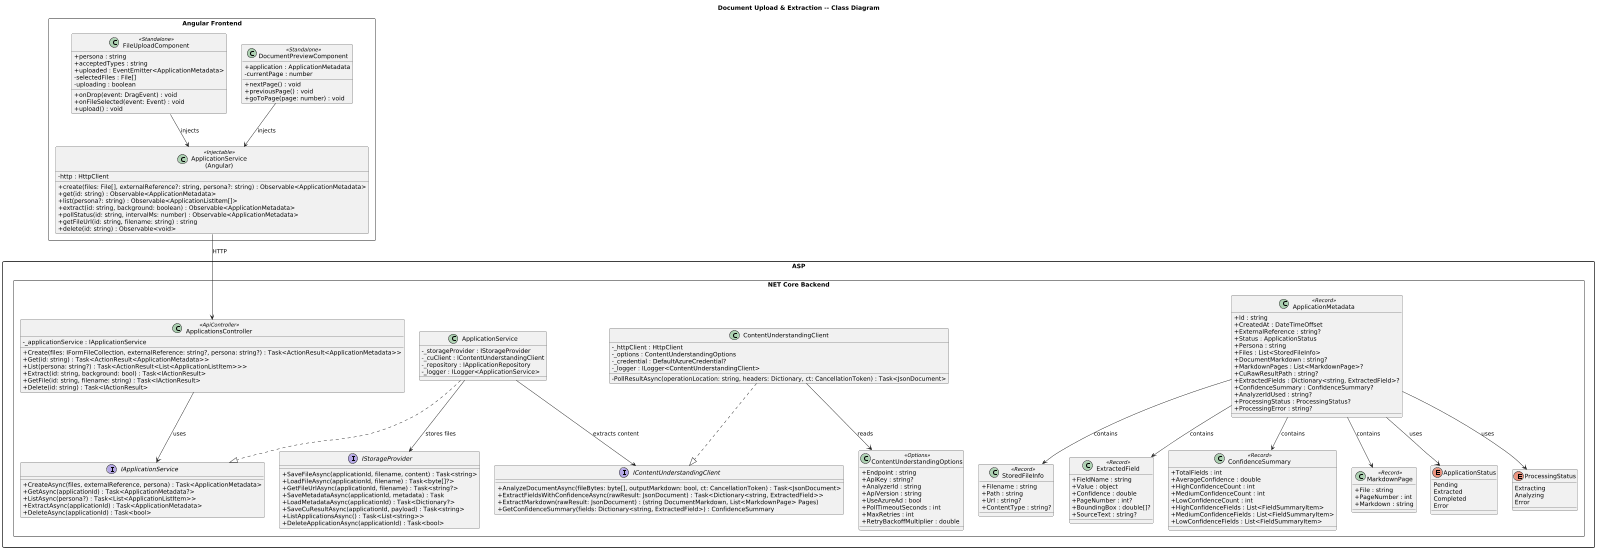

The diagram above was rendered by PlantUML. Its source (embedded in the PNG):
@startuml
' ---------------------------------------------------------------------------
' WorkbenchIQ -- Document Upload & Extraction class diagram
' Target: .NET 8 (ASP.NET Core) + Angular 17+
' ---------------------------------------------------------------------------
skinparam dpi 150
scale max 1024 width
skinparam classAttributeIconSize 0
skinparam packageStyle rectangle

title Document Upload & Extraction -- Class Diagram

package "ASP.NET Core Backend" <<Rectangle>> {

  class ApplicationsController <<ApiController>> {
    -_applicationService : IApplicationService
    +Create(files: IFormFileCollection, externalReference: string?, persona: string?) : Task<ActionResult<ApplicationMetadata>>
    +Get(id: string) : Task<ActionResult<ApplicationMetadata>>
    +List(persona: string?) : Task<ActionResult<List<ApplicationListItem>>>
    +Extract(id: string, background: bool) : Task<IActionResult>
    +GetFile(id: string, filename: string) : Task<IActionResult>
    +Delete(id: string) : Task<IActionResult>
  }

  interface IApplicationService {
    +CreateAsync(files, externalReference, persona) : Task<ApplicationMetadata>
    +GetAsync(applicationId) : Task<ApplicationMetadata?>
    +ListAsync(persona?) : Task<List<ApplicationListItem>>
    +ExtractAsync(applicationId) : Task<ApplicationMetadata>
    +DeleteAsync(applicationId) : Task<bool>
  }

  class ApplicationService {
    -_storageProvider : IStorageProvider
    -_cuClient : IContentUnderstandingClient
    -_repository : IApplicationRepository
    -_logger : ILogger<ApplicationService>
  }

  interface IContentUnderstandingClient {
    +AnalyzeDocumentAsync(fileBytes: byte[], outputMarkdown: bool, ct: CancellationToken) : Task<JsonDocument>
    +ExtractFieldsWithConfidenceAsync(rawResult: JsonDocument) : Task<Dictionary<string, ExtractedField>>
    +ExtractMarkdown(rawResult: JsonDocument) : (string DocumentMarkdown, List<MarkdownPage> Pages)
    +GetConfidenceSummary(fields: Dictionary<string, ExtractedField>) : ConfidenceSummary
  }

  class ContentUnderstandingClient {
    -_httpClient : HttpClient
    -_options : ContentUnderstandingOptions
    -_credential : DefaultAzureCredential?
    -_logger : ILogger<ContentUnderstandingClient>
    -PollResultAsync(operationLocation: string, headers: Dictionary, ct: CancellationToken) : Task<JsonDocument>
  }

  class ContentUnderstandingOptions <<Options>> {
    +Endpoint : string
    +ApiKey : string?
    +AnalyzerId : string
    +ApiVersion : string
    +UseAzureAd : bool
    +PollTimeoutSeconds : int
    +MaxRetries : int
    +RetryBackoffMultiplier : double
  }

  interface IStorageProvider {
    +SaveFileAsync(applicationId, filename, content) : Task<string>
    +LoadFileAsync(applicationId, filename) : Task<byte[]?>
    +GetFileUrlAsync(applicationId, filename) : Task<string?>
    +SaveMetadataAsync(applicationId, metadata) : Task
    +LoadMetadataAsync(applicationId) : Task<Dictionary?>
    +SaveCuResultAsync(applicationId, payload) : Task<string>
    +ListApplicationsAsync() : Task<List<string>>
    +DeleteApplicationAsync(applicationId) : Task<bool>
  }

  class ApplicationMetadata <<Record>> {
    +Id : string
    +CreatedAt : DateTimeOffset
    +ExternalReference : string?
    +Status : ApplicationStatus
    +Persona : string
    +Files : List<StoredFileInfo>
    +DocumentMarkdown : string?
    +MarkdownPages : List<MarkdownPage>?
    +CuRawResultPath : string?
    +ExtractedFields : Dictionary<string, ExtractedField>?
    +ConfidenceSummary : ConfidenceSummary?
    +AnalyzerIdUsed : string?
    +ProcessingStatus : ProcessingStatus?
    +ProcessingError : string?
  }

  class StoredFileInfo <<Record>> {
    +Filename : string
    +Path : string
    +Url : string?
    +ContentType : string?
  }

  class ExtractedField <<Record>> {
    +FieldName : string
    +Value : object
    +Confidence : double
    +PageNumber : int?
    +BoundingBox : double[]?
    +SourceText : string?
  }

  class ConfidenceSummary <<Record>> {
    +TotalFields : int
    +AverageConfidence : double
    +HighConfidenceCount : int
    +MediumConfidenceCount : int
    +LowConfidenceCount : int
    +HighConfidenceFields : List<FieldSummaryItem>
    +MediumConfidenceFields : List<FieldSummaryItem>
    +LowConfidenceFields : List<FieldSummaryItem>
  }

  class MarkdownPage <<Record>> {
    +File : string
    +PageNumber : int
    +Markdown : string
  }

  enum ApplicationStatus {
    Pending
    Extracted
    Completed
    Error
  }

  enum ProcessingStatus {
    Extracting
    Analyzing
    Error
  }

  ApplicationsController --> IApplicationService : uses
  ApplicationService ..|> IApplicationService
  ApplicationService --> IStorageProvider : stores files
  ApplicationService --> IContentUnderstandingClient : extracts content
  ContentUnderstandingClient ..|> IContentUnderstandingClient
  ContentUnderstandingClient --> ContentUnderstandingOptions : reads
  ApplicationMetadata --> StoredFileInfo : contains
  ApplicationMetadata --> ExtractedField : contains
  ApplicationMetadata --> ConfidenceSummary : contains
  ApplicationMetadata --> MarkdownPage : contains
  ApplicationMetadata --> ApplicationStatus : uses
  ApplicationMetadata --> ProcessingStatus : uses
}

package "Angular Frontend" <<Rectangle>> {

  class "ApplicationService\n(Angular)" as NgAppService <<Injectable>> {
    -http : HttpClient
    +create(files: File[], externalReference?: string, persona?: string) : Observable<ApplicationMetadata>
    +get(id: string) : Observable<ApplicationMetadata>
    +list(persona?: string) : Observable<ApplicationListItem[]>
    +extract(id: string, background: boolean) : Observable<ApplicationMetadata>
    +pollStatus(id: string, intervalMs: number) : Observable<ApplicationMetadata>
    +getFileUrl(id: string, filename: string) : string
    +delete(id: string) : Observable<void>
  }

  class FileUploadComponent <<Standalone>> {
    +persona : string
    +acceptedTypes : string
    +uploaded : EventEmitter<ApplicationMetadata>
    -selectedFiles : File[]
    -uploading : boolean
    +onDrop(event: DragEvent) : void
    +onFileSelected(event: Event) : void
    +upload() : void
  }

  class DocumentPreviewComponent <<Standalone>> {
    +application : ApplicationMetadata
    -currentPage : number
    +nextPage() : void
    +previousPage() : void
    +goToPage(page: number) : void
  }

  FileUploadComponent --> NgAppService : injects
  DocumentPreviewComponent --> NgAppService : injects
}

NgAppService --> ApplicationsController : HTTP
@enduml